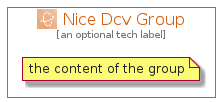

The diagram above was rendered by PlantUML. Its source (embedded in the PNG):
@startuml
' configures the library
!global $INCLUSION_MODE="local"
!global $LIB_BASE_LOCATION="../../.."

' loads the library's bootstrap
!include $LIB_BASE_LOCATION/bootstrap.puml

' loads the package bootstrap
include('aws-20210730/bootstrap')

' loads the Item which embeds the element NiceDcvGroup
include('aws-20210730/Architecture/Compute/NiceDcv')

' renders the element
NiceDcvGroup('NiceDcvGroup', 'Nice Dcv Group', 'an optional tech label') {
    note as note
        the content of the group
    end note
}
@enduml